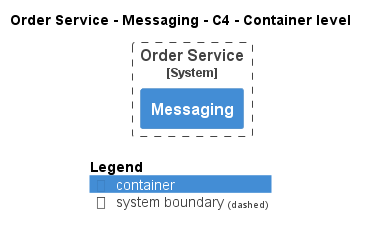

The diagram above was rendered by PlantUML. Its source (embedded in the PNG):
@startuml
!pragma layout smetana
!include ..\..\..\..\.c4s\C4_Container.puml

AddElementTag("state:new", $bgColor=green, $fontColor=#ffffff, $borderColor=green, $shadowing="False")
AddElementTag("state:changed", $bgColor=orange, $fontColor=#ffffff, $borderColor=orange, $shadowing="False")
AddElementTag("state:removed", $bgColor=red, $fontColor=#ffffff, $borderColor=red, $shadowing="False")

AddRelTag("state:new", $textColor=green, $lineColor=green)
AddRelTag("state:changed", $textColor=orange, $lineColor=orange)
AddRelTag("state:removed", $textColor=red, $lineColor=red)

SHOW_PERSON_PORTRAIT()
LAYOUT_TOP_DOWN()

skinparam linetype polyline

title Order Service - Messaging - C4 - Container level


System_Boundary(ECommercePlatform.SoftwareSystems.OrderService, "Order Service") {
    Container(ECommercePlatform.SoftwareSystems.OrderService.Containers.Messaging, "Messaging", "", "")
}



SHOW_LEGEND()
@enduml